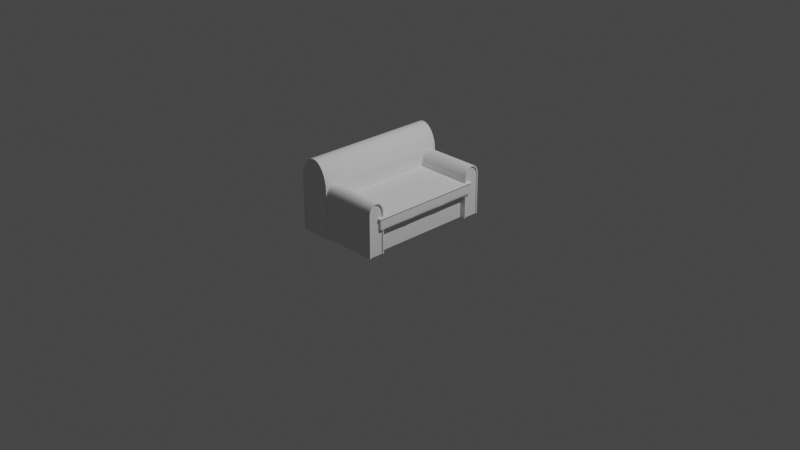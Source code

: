 # Source: sofa.blend  (saved by Blender 3.6.13; exported with 4.5.12 LTS)
import bpy
from mathutils import Matrix  # noqa: F401  (used for matrix-valued properties, if any)

bpy.ops.wm.read_factory_settings(use_empty=True)
scene = bpy.context.scene
scene.name = 'Scene'

# ---- collections
col_collection = bpy.data.collections.new('Collection'); scene.collection.children.link(col_collection)

# ---- world
world_world = bpy.data.worlds.new('World'); scene.world = world_world
world_world.use_nodes = True; world_world.node_tree.nodes.clear()
_N = world_world.node_tree.nodes; _L = world_world.node_tree.links
n0 = _N.new('ShaderNodeOutputWorld'); n0.name = 'World Output'; n0.location = (300, 300)
n1 = _N.new('ShaderNodeBackground'); n1.name = 'Background'; n1.location = (10, 300)
n1.inputs[0].default_value = (0.05088, 0.05088, 0.05088, 1.0)
_L.new(n1.outputs[0], n0.inputs[0])
n0.is_active_output = True
world_world.color = (0.05088, 0.05088, 0.05088)
world_world.use_sun_shadow = False
world_world.sun_shadow_jitter_overblur = 0.0

# ---- cameras
cam_camera = bpy.data.cameras.new('Camera')
cam_camera.clip_end = 100.0
cam_camera.ortho_scale = 7.314

# ---- lights
light_light = bpy.data.lights.new('Light', 'POINT')
light_light.transmission_factor = 0.0
light_light.energy = 1000.0
light_light.shadow_soft_size = 0.1
light_light.shadow_maximum_resolution = 0.006
light_light.use_absolute_resolution = True

# ---- meshes
me_x = bpy.data.meshes.new('Куб')
me_x.from_pydata([(-1.0, 0.0, -1.004), (-1.0, 0.0, -0.06291), (-1.0, 1.773, -1.004), (-1.0, 1.773, -0.06291), (1.0, 0.0, -1.004), (1.0, 0.0, -0.06291), (1.0, 1.773, -1.004), (1.0, 1.773, -0.06291), (-1.0, 1.773, -1.0), (-1.0, 1.773, 0.316), (-1.0, 2.196, -1.0), (-1.0, 2.196, 0.316), (1.0, 2.196, -1.0), (1.0, 2.196, 0.316), (-1.07, 1.721, 0.3637), (1.169, 1.719, 0.3709), (-1.071, 1.728, 0.4323), (1.168, 1.727, 0.4395), (-1.072, 1.746, 0.4983), (1.167, 1.744, 0.5054), (-1.073, 1.773, 0.5591), (1.166, 1.772, 0.5663), (-1.074, 1.809, 0.6125), (1.165, 1.808, 0.6197), (-1.074, 1.852, 0.6563), (1.165, 1.851, 0.6635), (-1.074, 1.901, 0.689), (1.164, 1.899, 0.6961), (-1.074, 1.953, 0.7091), (1.164, 1.952, 0.7163), (-1.074, 2.007, 0.716), (1.165, 2.005, 0.7232), (-1.074, 2.06, 0.7095), (1.165, 2.059, 0.7166), (-1.073, 2.111, 0.6896), (1.166, 2.11, 0.6968), (-1.072, 2.158, 0.6573), (1.166, 2.157, 0.6644), (-1.071, 2.198, 0.6137), (1.167, 2.197, 0.6209), (-1.07, 2.231, 0.5605), (1.169, 2.23, 0.5677), (-1.069, 2.255, 0.4998), (1.17, 2.253, 0.507), (-1.068, 2.268, 0.4339), (1.171, 2.267, 0.4411), (-1.067, 2.271, 0.3654), (1.172, 2.27, 0.3725), (-1.064, 1.727, -1.019), (1.175, 1.725, -1.007), (-1.06, 2.277, -1.016), (1.178, 2.276, -1.004), (1.169, 1.758, 0.3771), (1.168, 1.764, 0.4363), (1.167, 1.779, 0.4933), (1.166, 1.803, 0.5459), (1.165, 1.834, 0.592), (1.165, 1.871, 0.6298), (1.165, 1.913, 0.658), (1.165, 1.958, 0.6754), (1.165, 2.005, 0.6814), (1.165, 2.051, 0.6757), (1.166, 2.095, 0.6585), (1.167, 2.135, 0.6306), (1.167, 2.17, 0.593), (1.168, 2.198, 0.5471), (1.169, 2.219, 0.4947), (1.17, 2.231, 0.4378), (1.171, 2.233, 0.3786), (1.174, 1.763, -1.004), (1.177, 2.238, -1.002), (1.129, 1.758, 0.3767), (1.128, 1.764, 0.4359), (1.127, 1.78, 0.4929), (1.127, 1.803, 0.5455), (1.126, 1.834, 0.5915), (1.126, 1.871, 0.6294), (1.125, 1.913, 0.6576), (1.125, 1.959, 0.675), (1.126, 2.005, 0.681), (1.126, 2.051, 0.6753), (1.127, 2.095, 0.6581), (1.127, 2.136, 0.6302), (1.128, 2.17, 0.5926), (1.129, 2.199, 0.5467), (1.13, 2.219, 0.4943), (1.131, 2.231, 0.4374), (1.132, 2.233, 0.3782), (1.135, 1.763, -1.005), (1.138, 2.239, -1.002)], [], [(0, 1, 3, 2), (6, 7, 5, 4), (7, 3, 1, 5), (8, 9, 11, 10), (10, 11, 13, 12), (14, 15, 17, 16), (16, 17, 19, 18), (18, 19, 21, 20), (20, 21, 23, 22), (22, 23, 25, 24), (24, 25, 27, 26), (26, 27, 29, 28), (28, 29, 31, 30), (30, 31, 33, 32), (32, 33, 35, 34), (34, 35, 37, 36), (36, 37, 39, 38), (38, 39, 41, 40), (40, 41, 43, 42), (42, 43, 45, 44), (44, 45, 47, 46), (14, 46, 50, 48), (25, 23, 56, 57), (14, 16, 18, 20, 22, 24, 26, 28, 30, 32, 34, 36, 38, 40, 42, 44, 46), (72, 71, 87, 86, 85, 84, 83, 82, 81, 80, 79, 78, 77, 76, 75, 74, 73), (46, 47, 51, 50), (15, 14, 48, 49), (15, 49, 69, 52), (70, 68, 87, 89), (56, 55, 74, 75), (35, 33, 61, 62), (45, 43, 66, 67), (21, 19, 54, 55), (31, 29, 59, 60), (41, 39, 64, 65), (87, 71, 88, 89), (17, 15, 52, 53), (27, 25, 57, 58), (37, 35, 62, 63), (47, 45, 67, 68), (23, 21, 55, 56), (33, 31, 60, 61), (43, 41, 65, 66), (19, 17, 53, 54), (51, 47, 68, 70), (29, 27, 58, 59), (39, 37, 63, 64), (64, 63, 82, 83), (57, 56, 75, 76), (52, 69, 88, 71), (65, 64, 83, 84), (58, 57, 76, 77), (66, 65, 84, 85), (59, 58, 77, 78), (67, 66, 85, 86), (60, 59, 78, 79), (53, 52, 71, 72), (68, 67, 86, 87), (61, 60, 79, 80), (54, 53, 72, 73), (62, 61, 80, 81), (55, 54, 73, 74), (63, 62, 81, 82)])
_uv = me_x.uv_layers.new(name='UVКарта')
_uv.uv.foreach_set('vector', [0.375, 0.0, 0.625, 0.0, 0.625, 0.25, 0.375, 0.25, 0.375, 0.5, 0.625, 0.5, 0.625, 0.75, 0.375, 0.75, 0.625, 0.5, 0.875, 0.5, 0.875, 0.75, 0.625, 0.75, 0.375, 0.0, 0.625, 0.0, 0.625, 0.25, 0.375, 0.25, 0.375, 0.25, 0.625, 0.25, 0.625, 0.5, 0.375, 0.5, 0.5625, 0.5, 0.5625, 1.0, 0.5312, 1.0, 0.5312, 0.5, 0.5312, 0.5, 0.5312, 1.0, 0.5, 1.0, 0.5, 0.5, 0.5, 0.5, 0.5, 1.0, 0.4688, 1.0, 0.4688, 0.5, 0.4688, 0.5, 0.4688, 1.0, 0.4375, 1.0, 0.4375, 0.5, 0.4375, 0.5, 0.4375, 1.0, 0.4062, 1.0, 0.4062, 0.5, 0.4062, 0.5, 0.4062, 1.0, 0.375, 1.0, 0.375, 0.5, 0.375, 0.5, 0.375, 1.0, 0.3438, 1.0, 0.3438, 0.5, 0.3438, 0.5, 0.3438, 1.0, 0.3125, 1.0, 0.3125, 0.5, 0.3125, 0.5, 0.3125, 1.0, 0.2812, 1.0, 0.2812, 0.5, 0.2812, 0.5, 0.2812, 1.0, 0.25, 1.0, 0.25, 0.5, 0.25, 0.5, 0.25, 1.0, 0.2188, 1.0, 0.2188, 0.5, 0.2188, 0.5, 0.2188, 1.0, 0.1875, 1.0, 0.1875, 0.5, 0.1875, 0.5, 0.1875, 1.0, 0.1562, 1.0, 0.1562, 0.5, 0.1562, 0.5, 0.1562, 1.0, 0.125, 1.0, 0.125, 0.5, 0.125, 0.5, 0.125, 1.0, 0.09375, 1.0, 0.09375, 0.5, 0.09375, 0.5, 0.09375, 1.0, 0.0625, 1.0, 0.0625, 0.5, 0.5625, 0.5, 0.0625, 0.5, 0.0625, 0.5, 0.5625, 0.5, 0.4062, 1.0, 0.4375, 1.0, 0.4375, 1.0, 0.4062, 1.0, 0.5625, 0.5, 0.5312, 0.5, 0.5, 0.5, 0.4688, 0.5, 0.4375, 0.5, 0.4062, 0.5, 0.375, 0.5, 0.3438, 0.5, 0.3125, 0.5, 0.2812, 0.5, 0.25, 0.5, 0.2188, 0.5, 0.1875, 0.5, 0.1562, 0.5, 0.125, 0.5, 0.09375, 0.5, 0.0625, 0.5, 0.5312, 1.0, 0.5625, 1.0, 0.0625, 1.0, 0.09375, 1.0, 0.125, 1.0, 0.1562, 1.0, 0.1875, 1.0, 0.2188, 1.0, 0.25, 1.0, 0.2812, 1.0, 0.3125, 1.0, 0.3438, 1.0, 0.375, 1.0, 0.4062, 1.0, 0.4375, 1.0, 0.4688, 1.0, 0.5, 1.0, 0.0625, 0.5, 0.0625, 1.0, 0.0625, 1.0, 0.0625, 0.5, 0.5625, 1.0, 0.5625, 0.5, 0.5625, 0.5, 0.5625, 1.0, 0.5625, 1.0, 0.5625, 1.0, 0.5625, 1.0, 0.5625, 1.0, 0.0625, 1.0, 0.0625, 1.0, 0.0625, 1.0, 0.0625, 1.0, 0.4375, 1.0, 0.4688, 1.0, 0.4688, 1.0, 0.4375, 1.0, 0.25, 1.0, 0.2812, 1.0, 0.2812, 1.0, 0.25, 1.0, 0.09375, 1.0, 0.125, 1.0, 0.125, 1.0, 0.09375, 1.0, 0.4688, 1.0, 0.5, 1.0, 0.5, 1.0, 0.4688, 1.0, 0.3125, 1.0, 0.3438, 1.0, 0.3438, 1.0, 0.3125, 1.0, 0.1562, 1.0, 0.1875, 1.0, 0.1875, 1.0, 0.1562, 1.0, 0.0625, 1.0, 0.5625, 1.0, 0.5625, 1.0, 0.0625, 1.0, 0.5312, 1.0, 0.5625, 1.0, 0.5625, 1.0, 0.5312, 1.0, 0.375, 1.0, 0.4062, 1.0, 0.4062, 1.0, 0.375, 1.0, 0.2188, 1.0, 0.25, 1.0, 0.25, 1.0, 0.2188, 1.0, 0.0625, 1.0, 0.09375, 1.0, 0.09375, 1.0, 0.0625, 1.0, 0.4375, 1.0, 0.4688, 1.0, 0.4688, 1.0, 0.4375, 1.0, 0.2812, 1.0, 0.3125, 1.0, 0.3125, 1.0, 0.2812, 1.0, 0.125, 1.0, 0.1562, 1.0, 0.1562, 1.0, 0.125, 1.0, 0.5, 1.0, 0.5312, 1.0, 0.5312, 1.0, 0.5, 1.0, 0.0625, 1.0, 0.0625, 1.0, 0.0625, 1.0, 0.0625, 1.0, 0.3438, 1.0, 0.375, 1.0, 0.375, 1.0, 0.3438, 1.0, 0.1875, 1.0, 0.2188, 1.0, 0.2188, 1.0, 0.1875, 1.0, 0.1875, 1.0, 0.2188, 1.0, 0.2188, 1.0, 0.1875, 1.0, 0.4062, 1.0, 0.4375, 1.0, 0.4375, 1.0, 0.4062, 1.0, 0.5625, 1.0, 0.5625, 1.0, 0.5625, 1.0, 0.5625, 1.0, 0.1562, 1.0, 0.1875, 1.0, 0.1875, 1.0, 0.1562, 1.0, 0.375, 1.0, 0.4062, 1.0, 0.4062, 1.0, 0.375, 1.0, 0.125, 1.0, 0.1562, 1.0, 0.1562, 1.0, 0.125, 1.0, 0.3438, 1.0, 0.375, 1.0, 0.375, 1.0, 0.3438, 1.0, 0.09375, 1.0, 0.125, 1.0, 0.125, 1.0, 0.09375, 1.0, 0.3125, 1.0, 0.3438, 1.0, 0.3438, 1.0, 0.3125, 1.0, 0.5312, 1.0, 0.5625, 1.0, 0.5625, 1.0, 0.5312, 1.0, 0.0625, 1.0, 0.09375, 1.0, 0.09375, 1.0, 0.0625, 1.0, 0.2812, 1.0, 0.3125, 1.0, 0.3125, 1.0, 0.2812, 1.0, 0.5, 1.0, 0.5312, 1.0, 0.5312, 1.0, 0.5, 1.0, 0.25, 1.0, 0.2812, 1.0, 0.2812, 1.0, 0.25, 1.0, 0.4688, 1.0, 0.5, 1.0, 0.5, 1.0, 0.4688, 1.0, 0.2188, 1.0, 0.25, 1.0, 0.25, 1.0, 0.2188, 1.0])
me_x.update()
me_001 = bpy.data.meshes.new('Куб.001')
me_001.from_pydata([(-1.997, -3.44, -1.0), (-1.997, -3.44, -0.2307), (-1.997, -1.04, -1.0), (-1.997, -1.04, -0.2307), (2.217, -3.44, -1.0), (2.217, -3.44, -0.2307), (2.217, -1.04, -1.0), (2.217, -1.04, -0.2307), (-1.997, -3.338, -1.0), (-1.997, -3.338, -0.2307), (2.217, -3.338, -1.0), (2.217, -3.338, -0.2307), (-1.997, -1.203, -0.2307), (2.217, -1.203, -1.0), (-1.997, -1.203, -1.0), (2.217, -1.203, -0.2307), (2.125, -1.04, -1.0), (2.125, -1.033, -0.2307), (2.125, -3.44, -1.0), (2.125, -3.44, -0.2307), (2.125, -3.338, -0.2307), (2.125, -3.338, -1.0), (2.125, -1.203, -1.0), (2.125, -1.197, -0.2307), (-1.788, -1.04, -1.0), (-1.788, -3.44, -0.2307), (-1.788, -3.338, -1.0), (-1.788, -1.203, -1.0), (-1.788, -1.033, -0.2307), (-1.788, -3.44, -1.0), (-1.788, -3.338, -0.2307), (-1.788, -1.197, -0.2307), (-1.997, -3.44, -0.2922), (-1.997, -1.04, -0.2922), (2.217, -1.04, -0.2922), (2.217, -3.44, -0.2922), (2.217, -3.338, -0.2922), (-1.997, -3.338, -0.2922), (2.217, -1.203, -0.2922), (-1.997, -1.203, -0.2922), (2.125, -3.44, -0.2922), (2.125, -1.04, -0.2922), (-1.788, -1.04, -0.2922), (-1.788, -3.44, -0.2922), (0.1202, -2.36, -0.2307), (0.3416, -2.36, -0.2307), (0.1202, -2.181, -0.2307), (0.3416, -2.181, -0.2307), (0.1865, -2.34, -0.2829), (0.2752, -2.34, -0.2829), (0.1865, -2.201, -0.2829), (0.2752, -2.201, -0.2829), (0.1893, -2.34, -0.2015), (0.2724, -2.34, -0.2015), (0.1893, -2.201, -0.2015), (0.2724, -2.201, -0.2015), (2.092, -3.321, -0.2307), (-1.755, -3.321, -0.2307), (2.092, -1.22, -0.2307), (-1.755, -1.22, -0.2307), (2.172, -0.981, -0.2292), (2.268, -0.981, -0.2292), (2.268, -3.391, -0.2292), (2.268, -3.498, -0.2292), (2.268, -1.152, -0.2292), (-1.937, -0.981, -0.2292), (2.172, -3.498, -0.2292), (-1.937, -3.498, -0.2292), (2.268, -0.981, -0.2936), (2.268, -3.498, -0.2936), (2.268, -3.391, -0.2936), (2.268, -1.152, -0.2936), (2.172, -3.498, -0.2936), (2.172, -0.981, -0.2936), (-1.937, -0.981, -0.2936), (-1.937, -3.498, -0.2936), (-1.788, -3.338, -0.2994), (2.125, -3.338, -0.2994), (-1.788, -1.203, -0.2994), (2.125, -1.203, -0.2994), (-1.755, -3.321, -0.2994), (2.092, -3.321, -0.2994), (2.092, -1.22, -0.2994), (-1.755, -1.22, -0.2994)], [], [(39, 12, 3, 33), (7, 15, 64, 61), (11, 5, 63, 62), (43, 25, 1, 32), (21, 10, 4, 18), (30, 9, 1, 25), (31, 12, 9, 30), (22, 13, 10, 21), (19, 25, 67, 66), (32, 1, 9, 37), (34, 41, 73, 68), (16, 6, 13, 22), (28, 3, 12, 31), (37, 9, 12, 39), (7, 17, 23, 15), (24, 16, 22, 27), (27, 22, 21, 26), (15, 23, 20, 11), (11, 20, 19, 5), (26, 21, 18, 29), (15, 11, 62, 64), (41, 42, 74, 73), (33, 3, 28, 42), (8, 26, 29, 0), (14, 27, 26, 8), (2, 24, 27, 14), (17, 28, 31, 23), (57, 56, 45, 44), (20, 30, 25, 19), (35, 36, 70, 69), (18, 40, 43, 29), (2, 33, 42, 24), (24, 42, 41, 16), (4, 35, 40, 18), (8, 37, 39, 14), (6, 34, 38, 13), (0, 32, 37, 8), (13, 38, 36, 10), (29, 43, 32, 0), (10, 36, 35, 4), (16, 41, 34, 6), (14, 39, 33, 2), (45, 47, 51, 49), (56, 58, 47, 45), (58, 59, 46, 47), (59, 57, 44, 46), (49, 51, 55, 53), (44, 45, 49, 48), (46, 44, 48, 50), (47, 46, 50, 51), (55, 54, 52, 53), (48, 49, 53, 52), (50, 48, 52, 54), (51, 50, 54, 55), (20, 23, 79, 77), (30, 20, 77, 76), (59, 58, 82, 83), (56, 57, 80, 81), (73, 60, 61, 68), (70, 62, 63, 69), (71, 64, 62, 70), (68, 61, 64, 71), (69, 63, 66, 72), (74, 65, 60, 73), (72, 66, 67, 75), (40, 35, 69, 72), (5, 19, 66, 63), (38, 34, 68, 71), (42, 28, 65, 74), (25, 43, 75, 67), (36, 38, 71, 70), (17, 7, 61, 60), (43, 40, 72, 75), (28, 17, 60, 65), (78, 76, 80, 83), (79, 78, 83, 82), (77, 79, 82, 81), (76, 77, 81, 80), (58, 56, 81, 82), (57, 59, 83, 80), (23, 31, 78, 79), (31, 30, 76, 78)])
_k = {(0, 8): 1.0, (2, 24): 1.0, (6, 34): 1.0, (6, 13): 0.34794, (8, 14): 1.0, (4, 10): 0.34794, (10, 36): 1.0, (2, 14): 1.0, (13, 38): 1.0, (16, 41): 1.0, (0, 29): 1.0, (24, 42): 1.0, (40, 43): 1.0, (41, 42): 1.0, (35, 40): 1.0, (34, 38): 1.0, (36, 38): 1.0, (35, 36): 1.0, (34, 41): 1.0, (44, 45): 1.0, (46, 47): 1.0, (45, 47): 1.0, (44, 46): 1.0, (45, 56): 1.0, (47, 58): 1.0, (46, 59): 1.0, (44, 57): 1.0, (57, 59): 1.0, (58, 59): 1.0, (56, 58): 1.0, (56, 57): 1.0}
me_001.attributes.new('crease_edge', 'FLOAT', 'EDGE').data.foreach_set('value', [_k.get((min(e.vertices), max(e.vertices)), 0.0) for e in me_001.edges])
_uv = me_001.uv_layers.new(name='UVКарта')
_uv.uv.foreach_set('vector', [0.605, 0.233, 0.625, 0.233, 0.625, 0.25, 0.605, 0.25, 0.625, 0.5, 0.625, 0.517, 0.625, 0.517, 0.625, 0.5, 0.625, 0.7394, 0.625, 0.75, 0.625, 0.75, 0.625, 0.7394, 0.605, 0.9825, 0.625, 0.9825, 0.625, 1.0, 0.605, 1.0, 0.3674, 0.7394, 0.375, 0.7394, 0.375, 0.75, 0.3674, 0.75, 0.8575, 0.7394, 0.875, 0.7394, 0.875, 0.75, 0.8575, 0.75, 0.8575, 0.517, 0.875, 0.517, 0.875, 0.7394, 0.8575, 0.7394, 0.3674, 0.517, 0.375, 0.517, 0.375, 0.7394, 0.3674, 0.7394, 0.6326, 0.75, 0.8575, 0.75, 0.8575, 0.75, 0.6326, 0.75, 0.605, 0.0, 0.625, 0.0, 0.625, 0.01063, 0.605, 0.01063, 0.605, 0.5, 0.605, 0.4924, 0.605, 0.4924, 0.605, 0.5, 0.3674, 0.5, 0.375, 0.5, 0.375, 0.517, 0.3674, 0.517, 0.8575, 0.5, 0.875, 0.5, 0.875, 0.517, 0.8575, 0.517, 0.605, 0.01063, 0.625, 0.01063, 0.625, 0.233, 0.605, 0.233, 0.625, 0.5, 0.6326, 0.5, 0.6326, 0.517, 0.625, 0.517, 0.1425, 0.5, 0.3674, 0.5, 0.3674, 0.517, 0.1425, 0.517, 0.1425, 0.517, 0.3674, 0.517, 0.3674, 0.7394, 0.1425, 0.7394, 0.625, 0.517, 0.6326, 0.517, 0.6326, 0.7394, 0.625, 0.7394, 0.625, 0.7394, 0.6326, 0.7394, 0.6326, 0.75, 0.625, 0.75, 0.1425, 0.7394, 0.3674, 0.7394, 0.3674, 0.75, 0.1425, 0.75, 0.625, 0.517, 0.625, 0.7394, 0.625, 0.7394, 0.625, 0.517, 0.605, 0.4924, 0.605, 0.2675, 0.605, 0.2675, 0.605, 0.4924, 0.605, 0.25, 0.625, 0.25, 0.625, 0.2675, 0.605, 0.2675, 0.125, 0.7394, 0.1425, 0.7394, 0.1425, 0.75, 0.125, 0.75, 0.125, 0.517, 0.1425, 0.517, 0.1425, 0.7394, 0.125, 0.7394, 0.125, 0.5, 0.1425, 0.5, 0.1425, 0.517, 0.125, 0.517, 0.6326, 0.5, 0.8575, 0.5, 0.8575, 0.517, 0.6326, 0.517, 0.8575, 0.7394, 0.6326, 0.7394, 0.6326, 0.7394, 0.8575, 0.7394, 0.6326, 0.7394, 0.8575, 0.7394, 0.8575, 0.75, 0.6326, 0.75, 0.605, 0.75, 0.605, 0.7394, 0.605, 0.7394, 0.605, 0.75, 0.375, 0.7576, 0.605, 0.7576, 0.605, 0.9825, 0.375, 0.9825, 0.375, 0.25, 0.605, 0.25, 0.605, 0.2675, 0.375, 0.2675, 0.375, 0.2675, 0.605, 0.2675, 0.605, 0.4924, 0.375, 0.4924, 0.375, 0.75, 0.605, 0.75, 0.605, 0.7576, 0.375, 0.7576, 0.375, 0.01063, 0.605, 0.01063, 0.605, 0.233, 0.375, 0.233, 0.375, 0.5, 0.605, 0.5, 0.605, 0.517, 0.375, 0.517, 0.375, 0.0, 0.605, 0.0, 0.605, 0.01063, 0.375, 0.01063, 0.375, 0.517, 0.605, 0.517, 0.605, 0.7394, 0.375, 0.7394, 0.375, 0.9825, 0.605, 0.9825, 0.605, 1.0, 0.375, 1.0, 0.375, 0.7394, 0.605, 0.7394, 0.605, 0.75, 0.375, 0.75, 0.375, 0.4924, 0.605, 0.4924, 0.605, 0.5, 0.375, 0.5, 0.375, 0.233, 0.605, 0.233, 0.605, 0.25, 0.375, 0.25, 0.6326, 0.7394, 0.6326, 0.517, 0.6326, 0.517, 0.6326, 0.7394, 0.6326, 0.7394, 0.6326, 0.517, 0.6326, 0.517, 0.6326, 0.7394, 0.6326, 0.517, 0.8575, 0.517, 0.8575, 0.517, 0.6326, 0.517, 0.8575, 0.517, 0.8575, 0.7394, 0.8575, 0.7394, 0.8575, 0.517, 0.6326, 0.7394, 0.6326, 0.517, 0.6326, 0.517, 0.6326, 0.7394, 0.8575, 0.7394, 0.6326, 0.7394, 0.6326, 0.7394, 0.8575, 0.7394, 0.8575, 0.517, 0.8575, 0.7394, 0.8575, 0.7394, 0.8575, 0.517, 0.6326, 0.517, 0.8575, 0.517, 0.8575, 0.517, 0.6326, 0.517, 0.6326, 0.517, 0.8575, 0.517, 0.8575, 0.7394, 0.6326, 0.7394, 0.8575, 0.7394, 0.6326, 0.7394, 0.6326, 0.7394, 0.8575, 0.7394, 0.8575, 0.517, 0.8575, 0.7394, 0.8575, 0.7394, 0.8575, 0.517, 0.6326, 0.517, 0.8575, 0.517, 0.8575, 0.517, 0.6326, 0.517, 0.6326, 0.7394, 0.6326, 0.517, 0.6326, 0.517, 0.6326, 0.7394, 0.8575, 0.7394, 0.6326, 0.7394, 0.6326, 0.7394, 0.8575, 0.7394, 0.8575, 0.517, 0.6326, 0.517, 0.6326, 0.517, 0.8575, 0.517, 0.6326, 0.7394, 0.8575, 0.7394, 0.8575, 0.7394, 0.6326, 0.7394, 0.605, 0.4924, 0.625, 0.4924, 0.625, 0.5, 0.605, 0.5, 0.605, 0.7394, 0.625, 0.7394, 0.625, 0.75, 0.605, 0.75, 0.605, 0.517, 0.625, 0.517, 0.625, 0.7394, 0.605, 0.7394, 0.605, 0.5, 0.625, 0.5, 0.625, 0.517, 0.605, 0.517, 0.605, 0.75, 0.625, 0.75, 0.625, 0.7576, 0.605, 0.7576, 0.605, 0.2675, 0.625, 0.2675, 0.625, 0.4924, 0.605, 0.4924, 0.605, 0.7576, 0.625, 0.7576, 0.625, 0.9825, 0.605, 0.9825, 0.605, 0.7576, 0.605, 0.75, 0.605, 0.75, 0.605, 0.7576, 0.625, 0.75, 0.6326, 0.75, 0.6326, 0.75, 0.625, 0.75, 0.605, 0.517, 0.605, 0.5, 0.605, 0.5, 0.605, 0.517, 0.605, 0.2675, 0.625, 0.2675, 0.625, 0.2675, 0.605, 0.2675, 0.625, 0.9825, 0.605, 0.9825, 0.605, 0.9825, 0.625, 0.9825, 0.605, 0.7394, 0.605, 0.517, 0.605, 0.517, 0.605, 0.7394, 0.6326, 0.5, 0.625, 0.5, 0.625, 0.5, 0.6326, 0.5, 0.605, 0.9825, 0.605, 0.7576, 0.605, 0.7576, 0.605, 0.9825, 0.8575, 0.5, 0.6326, 0.5, 0.6326, 0.5, 0.8575, 0.5, 0.8575, 0.517, 0.8575, 0.7394, 0.8575, 0.7394, 0.8575, 0.517, 0.6326, 0.517, 0.8575, 0.517, 0.8575, 0.517, 0.6326, 0.517, 0.6326, 0.7394, 0.6326, 0.517, 0.6326, 0.517, 0.6326, 0.7394, 0.8575, 0.7394, 0.6326, 0.7394, 0.6326, 0.7394, 0.8575, 0.7394, 0.6326, 0.517, 0.6326, 0.7394, 0.6326, 0.7394, 0.6326, 0.517, 0.8575, 0.7394, 0.8575, 0.517, 0.8575, 0.517, 0.8575, 0.7394, 0.6326, 0.517, 0.8575, 0.517, 0.8575, 0.517, 0.6326, 0.517, 0.8575, 0.517, 0.8575, 0.7394, 0.8575, 0.7394, 0.8575, 0.517])
me_001.update()
me_003 = bpy.data.meshes.new('Куб.003')
me_003.from_pydata([(-1.997, -3.44, -1.0), (-1.997, -3.44, -0.2307), (-1.997, -1.04, -1.0), (-1.997, -1.04, -0.2307), (2.217, -3.44, -1.0), (2.217, -3.44, -0.2307), (2.217, -1.04, -1.0), (2.217, -1.04, -0.2307), (-1.997, -3.338, -1.0), (-1.997, -3.338, -0.2307), (2.217, -3.338, -1.0), (2.217, -3.338, -0.2307), (-1.997, -1.203, -0.2307), (2.217, -1.203, -1.0), (-1.997, -1.203, -1.0), (2.217, -1.203, -0.2307), (2.125, -1.04, -1.0), (2.125, -1.033, -0.2307), (2.125, -3.44, -1.0), (2.125, -3.44, -0.2307), (2.125, -3.338, -0.2307), (2.125, -3.338, -1.0), (2.125, -1.203, -1.0), (2.125, -1.197, -0.2307), (-1.788, -1.04, -1.0), (-1.788, -3.44, -0.2307), (-1.788, -3.338, -1.0), (-1.788, -1.203, -1.0), (-1.788, -1.033, -0.2307), (-1.788, -3.44, -1.0), (-1.788, -3.338, -0.2307), (-1.788, -1.197, -0.2307), (-1.997, -3.44, -0.2922), (-1.997, -1.04, -0.2922), (2.217, -1.04, -0.2922), (2.217, -3.44, -0.2922), (2.217, -3.338, -0.2922), (-1.997, -3.338, -0.2922), (2.217, -1.203, -0.2922), (-1.997, -1.203, -0.2922), (2.125, -3.44, -0.2922), (2.125, -1.04, -0.2922), (-1.788, -1.04, -0.2922), (-1.788, -3.44, -0.2922), (0.1202, -2.36, -0.2307), (0.3416, -2.36, -0.2307), (0.1202, -2.181, -0.2307), (0.3416, -2.181, -0.2307), (0.1865, -2.34, -0.2829), (0.2752, -2.34, -0.2829), (0.1865, -2.201, -0.2829), (0.2752, -2.201, -0.2829), (0.1893, -2.34, -0.2015), (0.2724, -2.34, -0.2015), (0.1893, -2.201, -0.2015), (0.2724, -2.201, -0.2015), (2.092, -3.321, -0.2307), (-1.755, -3.321, -0.2307), (2.092, -1.22, -0.2307), (-1.755, -1.22, -0.2307), (2.172, -0.981, -0.2292), (2.268, -0.981, -0.2292), (2.268, -3.391, -0.2292), (2.268, -3.498, -0.2292), (2.268, -1.152, -0.2292), (-1.937, -0.981, -0.2292), (2.172, -3.498, -0.2292), (-1.937, -3.498, -0.2292), (2.268, -0.981, -0.2936), (2.268, -3.498, -0.2936), (2.268, -3.391, -0.2936), (2.268, -1.152, -0.2936), (2.172, -3.498, -0.2936), (2.172, -0.981, -0.2936), (-1.937, -0.981, -0.2936), (-1.937, -3.498, -0.2936), (-1.788, -3.338, -0.2994), (2.125, -3.338, -0.2994), (-1.788, -1.203, -0.2994), (2.125, -1.203, -0.2994), (-1.755, -3.321, -0.2994), (2.092, -3.321, -0.2994), (2.092, -1.22, -0.2994), (-1.755, -1.22, -0.2994)], [], [(39, 12, 3, 33), (7, 15, 64, 61), (11, 5, 63, 62), (43, 25, 1, 32), (21, 10, 4, 18), (30, 9, 1, 25), (31, 12, 9, 30), (22, 13, 10, 21), (19, 25, 67, 66), (32, 1, 9, 37), (34, 41, 73, 68), (16, 6, 13, 22), (28, 3, 12, 31), (37, 9, 12, 39), (7, 17, 23, 15), (24, 16, 22, 27), (27, 22, 21, 26), (15, 23, 20, 11), (11, 20, 19, 5), (26, 21, 18, 29), (15, 11, 62, 64), (41, 42, 74, 73), (33, 3, 28, 42), (8, 26, 29, 0), (14, 27, 26, 8), (2, 24, 27, 14), (17, 28, 31, 23), (57, 56, 45, 44), (20, 30, 25, 19), (35, 36, 70, 69), (18, 40, 43, 29), (2, 33, 42, 24), (24, 42, 41, 16), (4, 35, 40, 18), (8, 37, 39, 14), (6, 34, 38, 13), (0, 32, 37, 8), (13, 38, 36, 10), (29, 43, 32, 0), (10, 36, 35, 4), (16, 41, 34, 6), (14, 39, 33, 2), (45, 47, 51, 49), (56, 58, 47, 45), (58, 59, 46, 47), (59, 57, 44, 46), (49, 51, 55, 53), (44, 45, 49, 48), (46, 44, 48, 50), (47, 46, 50, 51), (55, 54, 52, 53), (48, 49, 53, 52), (50, 48, 52, 54), (51, 50, 54, 55), (20, 23, 79, 77), (30, 20, 77, 76), (59, 58, 82, 83), (56, 57, 80, 81), (73, 60, 61, 68), (70, 62, 63, 69), (71, 64, 62, 70), (68, 61, 64, 71), (69, 63, 66, 72), (74, 65, 60, 73), (72, 66, 67, 75), (40, 35, 69, 72), (5, 19, 66, 63), (38, 34, 68, 71), (42, 28, 65, 74), (25, 43, 75, 67), (36, 38, 71, 70), (17, 7, 61, 60), (43, 40, 72, 75), (28, 17, 60, 65), (78, 76, 80, 83), (79, 78, 83, 82), (77, 79, 82, 81), (76, 77, 81, 80), (58, 56, 81, 82), (57, 59, 83, 80), (23, 31, 78, 79), (31, 30, 76, 78)])
_k = {(0, 8): 1.0, (2, 24): 1.0, (6, 34): 1.0, (6, 13): 0.34794, (8, 14): 1.0, (4, 10): 0.34794, (10, 36): 1.0, (2, 14): 1.0, (13, 38): 1.0, (16, 41): 1.0, (0, 29): 1.0, (24, 42): 1.0, (40, 43): 1.0, (41, 42): 1.0, (35, 40): 1.0, (34, 38): 1.0, (36, 38): 1.0, (35, 36): 1.0, (34, 41): 1.0, (44, 45): 1.0, (46, 47): 1.0, (45, 47): 1.0, (44, 46): 1.0, (45, 56): 1.0, (47, 58): 1.0, (46, 59): 1.0, (44, 57): 1.0, (57, 59): 1.0, (58, 59): 1.0, (56, 58): 1.0, (56, 57): 1.0}
me_003.attributes.new('crease_edge', 'FLOAT', 'EDGE').data.foreach_set('value', [_k.get((min(e.vertices), max(e.vertices)), 0.0) for e in me_003.edges])
_uv = me_003.uv_layers.new(name='UVКарта')
_uv.uv.foreach_set('vector', [0.605, 0.233, 0.625, 0.233, 0.625, 0.25, 0.605, 0.25, 0.625, 0.5, 0.625, 0.517, 0.625, 0.517, 0.625, 0.5, 0.625, 0.7394, 0.625, 0.75, 0.625, 0.75, 0.625, 0.7394, 0.605, 0.9825, 0.625, 0.9825, 0.625, 1.0, 0.605, 1.0, 0.3674, 0.7394, 0.375, 0.7394, 0.375, 0.75, 0.3674, 0.75, 0.8575, 0.7394, 0.875, 0.7394, 0.875, 0.75, 0.8575, 0.75, 0.8575, 0.517, 0.875, 0.517, 0.875, 0.7394, 0.8575, 0.7394, 0.3674, 0.517, 0.375, 0.517, 0.375, 0.7394, 0.3674, 0.7394, 0.6326, 0.75, 0.8575, 0.75, 0.8575, 0.75, 0.6326, 0.75, 0.605, 0.0, 0.625, 0.0, 0.625, 0.01063, 0.605, 0.01063, 0.605, 0.5, 0.605, 0.4924, 0.605, 0.4924, 0.605, 0.5, 0.3674, 0.5, 0.375, 0.5, 0.375, 0.517, 0.3674, 0.517, 0.8575, 0.5, 0.875, 0.5, 0.875, 0.517, 0.8575, 0.517, 0.605, 0.01063, 0.625, 0.01063, 0.625, 0.233, 0.605, 0.233, 0.625, 0.5, 0.6326, 0.5, 0.6326, 0.517, 0.625, 0.517, 0.1425, 0.5, 0.3674, 0.5, 0.3674, 0.517, 0.1425, 0.517, 0.1425, 0.517, 0.3674, 0.517, 0.3674, 0.7394, 0.1425, 0.7394, 0.625, 0.517, 0.6326, 0.517, 0.6326, 0.7394, 0.625, 0.7394, 0.625, 0.7394, 0.6326, 0.7394, 0.6326, 0.75, 0.625, 0.75, 0.1425, 0.7394, 0.3674, 0.7394, 0.3674, 0.75, 0.1425, 0.75, 0.625, 0.517, 0.625, 0.7394, 0.625, 0.7394, 0.625, 0.517, 0.605, 0.4924, 0.605, 0.2675, 0.605, 0.2675, 0.605, 0.4924, 0.605, 0.25, 0.625, 0.25, 0.625, 0.2675, 0.605, 0.2675, 0.125, 0.7394, 0.1425, 0.7394, 0.1425, 0.75, 0.125, 0.75, 0.125, 0.517, 0.1425, 0.517, 0.1425, 0.7394, 0.125, 0.7394, 0.125, 0.5, 0.1425, 0.5, 0.1425, 0.517, 0.125, 0.517, 0.6326, 0.5, 0.8575, 0.5, 0.8575, 0.517, 0.6326, 0.517, 0.8575, 0.7394, 0.6326, 0.7394, 0.6326, 0.7394, 0.8575, 0.7394, 0.6326, 0.7394, 0.8575, 0.7394, 0.8575, 0.75, 0.6326, 0.75, 0.605, 0.75, 0.605, 0.7394, 0.605, 0.7394, 0.605, 0.75, 0.375, 0.7576, 0.605, 0.7576, 0.605, 0.9825, 0.375, 0.9825, 0.375, 0.25, 0.605, 0.25, 0.605, 0.2675, 0.375, 0.2675, 0.375, 0.2675, 0.605, 0.2675, 0.605, 0.4924, 0.375, 0.4924, 0.375, 0.75, 0.605, 0.75, 0.605, 0.7576, 0.375, 0.7576, 0.375, 0.01063, 0.605, 0.01063, 0.605, 0.233, 0.375, 0.233, 0.375, 0.5, 0.605, 0.5, 0.605, 0.517, 0.375, 0.517, 0.375, 0.0, 0.605, 0.0, 0.605, 0.01063, 0.375, 0.01063, 0.375, 0.517, 0.605, 0.517, 0.605, 0.7394, 0.375, 0.7394, 0.375, 0.9825, 0.605, 0.9825, 0.605, 1.0, 0.375, 1.0, 0.375, 0.7394, 0.605, 0.7394, 0.605, 0.75, 0.375, 0.75, 0.375, 0.4924, 0.605, 0.4924, 0.605, 0.5, 0.375, 0.5, 0.375, 0.233, 0.605, 0.233, 0.605, 0.25, 0.375, 0.25, 0.6326, 0.7394, 0.6326, 0.517, 0.6326, 0.517, 0.6326, 0.7394, 0.6326, 0.7394, 0.6326, 0.517, 0.6326, 0.517, 0.6326, 0.7394, 0.6326, 0.517, 0.8575, 0.517, 0.8575, 0.517, 0.6326, 0.517, 0.8575, 0.517, 0.8575, 0.7394, 0.8575, 0.7394, 0.8575, 0.517, 0.6326, 0.7394, 0.6326, 0.517, 0.6326, 0.517, 0.6326, 0.7394, 0.8575, 0.7394, 0.6326, 0.7394, 0.6326, 0.7394, 0.8575, 0.7394, 0.8575, 0.517, 0.8575, 0.7394, 0.8575, 0.7394, 0.8575, 0.517, 0.6326, 0.517, 0.8575, 0.517, 0.8575, 0.517, 0.6326, 0.517, 0.6326, 0.517, 0.8575, 0.517, 0.8575, 0.7394, 0.6326, 0.7394, 0.8575, 0.7394, 0.6326, 0.7394, 0.6326, 0.7394, 0.8575, 0.7394, 0.8575, 0.517, 0.8575, 0.7394, 0.8575, 0.7394, 0.8575, 0.517, 0.6326, 0.517, 0.8575, 0.517, 0.8575, 0.517, 0.6326, 0.517, 0.6326, 0.7394, 0.6326, 0.517, 0.6326, 0.517, 0.6326, 0.7394, 0.8575, 0.7394, 0.6326, 0.7394, 0.6326, 0.7394, 0.8575, 0.7394, 0.8575, 0.517, 0.6326, 0.517, 0.6326, 0.517, 0.8575, 0.517, 0.6326, 0.7394, 0.8575, 0.7394, 0.8575, 0.7394, 0.6326, 0.7394, 0.605, 0.4924, 0.625, 0.4924, 0.625, 0.5, 0.605, 0.5, 0.605, 0.7394, 0.625, 0.7394, 0.625, 0.75, 0.605, 0.75, 0.605, 0.517, 0.625, 0.517, 0.625, 0.7394, 0.605, 0.7394, 0.605, 0.5, 0.625, 0.5, 0.625, 0.517, 0.605, 0.517, 0.605, 0.75, 0.625, 0.75, 0.625, 0.7576, 0.605, 0.7576, 0.605, 0.2675, 0.625, 0.2675, 0.625, 0.4924, 0.605, 0.4924, 0.605, 0.7576, 0.625, 0.7576, 0.625, 0.9825, 0.605, 0.9825, 0.605, 0.7576, 0.605, 0.75, 0.605, 0.75, 0.605, 0.7576, 0.625, 0.75, 0.6326, 0.75, 0.6326, 0.75, 0.625, 0.75, 0.605, 0.517, 0.605, 0.5, 0.605, 0.5, 0.605, 0.517, 0.605, 0.2675, 0.625, 0.2675, 0.625, 0.2675, 0.605, 0.2675, 0.625, 0.9825, 0.605, 0.9825, 0.605, 0.9825, 0.625, 0.9825, 0.605, 0.7394, 0.605, 0.517, 0.605, 0.517, 0.605, 0.7394, 0.6326, 0.5, 0.625, 0.5, 0.625, 0.5, 0.6326, 0.5, 0.605, 0.9825, 0.605, 0.7576, 0.605, 0.7576, 0.605, 0.9825, 0.8575, 0.5, 0.6326, 0.5, 0.6326, 0.5, 0.8575, 0.5, 0.8575, 0.517, 0.8575, 0.7394, 0.8575, 0.7394, 0.8575, 0.517, 0.6326, 0.517, 0.8575, 0.517, 0.8575, 0.517, 0.6326, 0.517, 0.6326, 0.7394, 0.6326, 0.517, 0.6326, 0.517, 0.6326, 0.7394, 0.8575, 0.7394, 0.6326, 0.7394, 0.6326, 0.7394, 0.8575, 0.7394, 0.6326, 0.517, 0.6326, 0.7394, 0.6326, 0.7394, 0.6326, 0.517, 0.8575, 0.7394, 0.8575, 0.517, 0.8575, 0.517, 0.8575, 0.7394, 0.6326, 0.517, 0.8575, 0.517, 0.8575, 0.517, 0.6326, 0.517, 0.8575, 0.517, 0.8575, 0.7394, 0.8575, 0.7394, 0.8575, 0.517])
me_003.update()
me_004 = bpy.data.meshes.new('Куб.004')
me_004.from_pydata([(-1.997, -3.44, -1.0), (-1.997, -3.44, -0.2307), (-1.997, -1.04, -1.0), (-1.997, -1.04, -0.2307), (2.217, -3.44, -1.0), (2.217, -3.44, -0.2307), (2.217, -1.04, -1.0), (2.217, -1.04, -0.2307), (-1.997, -3.338, -1.0), (-1.997, -3.338, -0.2307), (2.217, -3.338, -1.0), (2.217, -3.338, -0.2307), (-1.997, -1.203, -0.2307), (2.217, -1.203, -1.0), (-1.997, -1.203, -1.0), (2.217, -1.203, -0.2307), (2.125, -1.04, -1.0), (2.125, -1.033, -0.2307), (2.125, -3.44, -1.0), (2.125, -3.44, -0.2307), (2.125, -3.338, -0.2307), (2.125, -3.338, -1.0), (2.125, -1.203, -1.0), (2.125, -1.197, -0.2307), (-1.788, -1.04, -1.0), (-1.788, -3.44, -0.2307), (-1.788, -3.338, -1.0), (-1.788, -1.203, -1.0), (-1.788, -1.033, -0.2307), (-1.788, -3.44, -1.0), (-1.788, -3.338, -0.2307), (-1.788, -1.197, -0.2307), (-1.997, -3.44, -0.2922), (-1.997, -1.04, -0.2922), (2.217, -1.04, -0.2922), (2.217, -3.44, -0.2922), (2.217, -3.338, -0.2922), (-1.997, -3.338, -0.2922), (2.217, -1.203, -0.2922), (-1.997, -1.203, -0.2922), (2.125, -3.44, -0.2922), (2.125, -1.04, -0.2922), (-1.788, -1.04, -0.2922), (-1.788, -3.44, -0.2922), (0.1202, -2.36, -0.2307), (0.3416, -2.36, -0.2307), (0.1202, -2.181, -0.2307), (0.3416, -2.181, -0.2307), (0.1865, -2.34, -0.2829), (0.2752, -2.34, -0.2829), (0.1865, -2.201, -0.2829), (0.2752, -2.201, -0.2829), (0.1893, -2.34, -0.2015), (0.2724, -2.34, -0.2015), (0.1893, -2.201, -0.2015), (0.2724, -2.201, -0.2015), (2.092, -3.321, -0.2307), (-1.755, -3.321, -0.2307), (2.092, -1.22, -0.2307), (-1.755, -1.22, -0.2307), (2.172, -0.981, -0.2292), (2.268, -0.981, -0.2292), (2.268, -3.391, -0.2292), (2.268, -3.498, -0.2292), (2.268, -1.152, -0.2292), (-1.937, -0.981, -0.2292), (2.172, -3.498, -0.2292), (-1.937, -3.498, -0.2292), (2.268, -0.981, -0.2936), (2.268, -3.498, -0.2936), (2.268, -3.391, -0.2936), (2.268, -1.152, -0.2936), (2.172, -3.498, -0.2936), (2.172, -0.981, -0.2936), (-1.937, -0.981, -0.2936), (-1.937, -3.498, -0.2936), (-1.788, -3.338, -0.2994), (2.125, -3.338, -0.2994), (-1.788, -1.203, -0.2994), (2.125, -1.203, -0.2994), (-1.755, -3.321, -0.2994), (2.092, -3.321, -0.2994), (2.092, -1.22, -0.2994), (-1.755, -1.22, -0.2994)], [], [(39, 12, 3, 33), (7, 15, 64, 61), (11, 5, 63, 62), (43, 25, 1, 32), (21, 10, 4, 18), (30, 9, 1, 25), (31, 12, 9, 30), (22, 13, 10, 21), (19, 25, 67, 66), (32, 1, 9, 37), (34, 41, 73, 68), (16, 6, 13, 22), (28, 3, 12, 31), (37, 9, 12, 39), (7, 17, 23, 15), (24, 16, 22, 27), (27, 22, 21, 26), (15, 23, 20, 11), (11, 20, 19, 5), (26, 21, 18, 29), (15, 11, 62, 64), (41, 42, 74, 73), (33, 3, 28, 42), (8, 26, 29, 0), (14, 27, 26, 8), (2, 24, 27, 14), (17, 28, 31, 23), (57, 56, 45, 44), (20, 30, 25, 19), (35, 36, 70, 69), (18, 40, 43, 29), (2, 33, 42, 24), (24, 42, 41, 16), (4, 35, 40, 18), (8, 37, 39, 14), (6, 34, 38, 13), (0, 32, 37, 8), (13, 38, 36, 10), (29, 43, 32, 0), (10, 36, 35, 4), (16, 41, 34, 6), (14, 39, 33, 2), (45, 47, 51, 49), (56, 58, 47, 45), (58, 59, 46, 47), (59, 57, 44, 46), (49, 51, 55, 53), (44, 45, 49, 48), (46, 44, 48, 50), (47, 46, 50, 51), (55, 54, 52, 53), (48, 49, 53, 52), (50, 48, 52, 54), (51, 50, 54, 55), (20, 23, 79, 77), (30, 20, 77, 76), (59, 58, 82, 83), (56, 57, 80, 81), (73, 60, 61, 68), (70, 62, 63, 69), (71, 64, 62, 70), (68, 61, 64, 71), (69, 63, 66, 72), (74, 65, 60, 73), (72, 66, 67, 75), (40, 35, 69, 72), (5, 19, 66, 63), (38, 34, 68, 71), (42, 28, 65, 74), (25, 43, 75, 67), (36, 38, 71, 70), (17, 7, 61, 60), (43, 40, 72, 75), (28, 17, 60, 65), (78, 76, 80, 83), (79, 78, 83, 82), (77, 79, 82, 81), (76, 77, 81, 80), (58, 56, 81, 82), (57, 59, 83, 80), (23, 31, 78, 79), (31, 30, 76, 78)])
_k = {(0, 8): 1.0, (2, 24): 1.0, (6, 34): 1.0, (6, 13): 0.34794, (8, 14): 1.0, (4, 10): 0.34794, (10, 36): 1.0, (2, 14): 1.0, (13, 38): 1.0, (16, 41): 1.0, (0, 29): 1.0, (24, 42): 1.0, (40, 43): 1.0, (41, 42): 1.0, (35, 40): 1.0, (34, 38): 1.0, (36, 38): 1.0, (35, 36): 1.0, (34, 41): 1.0, (44, 45): 1.0, (46, 47): 1.0, (45, 47): 1.0, (44, 46): 1.0, (45, 56): 1.0, (47, 58): 1.0, (46, 59): 1.0, (44, 57): 1.0, (57, 59): 1.0, (58, 59): 1.0, (56, 58): 1.0, (56, 57): 1.0}
me_004.attributes.new('crease_edge', 'FLOAT', 'EDGE').data.foreach_set('value', [_k.get((min(e.vertices), max(e.vertices)), 0.0) for e in me_004.edges])
_uv = me_004.uv_layers.new(name='UVКарта')
_uv.uv.foreach_set('vector', [0.605, 0.233, 0.625, 0.233, 0.625, 0.25, 0.605, 0.25, 0.625, 0.5, 0.625, 0.517, 0.625, 0.517, 0.625, 0.5, 0.625, 0.7394, 0.625, 0.75, 0.625, 0.75, 0.625, 0.7394, 0.605, 0.9825, 0.625, 0.9825, 0.625, 1.0, 0.605, 1.0, 0.3674, 0.7394, 0.375, 0.7394, 0.375, 0.75, 0.3674, 0.75, 0.8575, 0.7394, 0.875, 0.7394, 0.875, 0.75, 0.8575, 0.75, 0.8575, 0.517, 0.875, 0.517, 0.875, 0.7394, 0.8575, 0.7394, 0.3674, 0.517, 0.375, 0.517, 0.375, 0.7394, 0.3674, 0.7394, 0.6326, 0.75, 0.8575, 0.75, 0.8575, 0.75, 0.6326, 0.75, 0.605, 0.0, 0.625, 0.0, 0.625, 0.01063, 0.605, 0.01063, 0.605, 0.5, 0.605, 0.4924, 0.605, 0.4924, 0.605, 0.5, 0.3674, 0.5, 0.375, 0.5, 0.375, 0.517, 0.3674, 0.517, 0.8575, 0.5, 0.875, 0.5, 0.875, 0.517, 0.8575, 0.517, 0.605, 0.01063, 0.625, 0.01063, 0.625, 0.233, 0.605, 0.233, 0.625, 0.5, 0.6326, 0.5, 0.6326, 0.517, 0.625, 0.517, 0.1425, 0.5, 0.3674, 0.5, 0.3674, 0.517, 0.1425, 0.517, 0.1425, 0.517, 0.3674, 0.517, 0.3674, 0.7394, 0.1425, 0.7394, 0.625, 0.517, 0.6326, 0.517, 0.6326, 0.7394, 0.625, 0.7394, 0.625, 0.7394, 0.6326, 0.7394, 0.6326, 0.75, 0.625, 0.75, 0.1425, 0.7394, 0.3674, 0.7394, 0.3674, 0.75, 0.1425, 0.75, 0.625, 0.517, 0.625, 0.7394, 0.625, 0.7394, 0.625, 0.517, 0.605, 0.4924, 0.605, 0.2675, 0.605, 0.2675, 0.605, 0.4924, 0.605, 0.25, 0.625, 0.25, 0.625, 0.2675, 0.605, 0.2675, 0.125, 0.7394, 0.1425, 0.7394, 0.1425, 0.75, 0.125, 0.75, 0.125, 0.517, 0.1425, 0.517, 0.1425, 0.7394, 0.125, 0.7394, 0.125, 0.5, 0.1425, 0.5, 0.1425, 0.517, 0.125, 0.517, 0.6326, 0.5, 0.8575, 0.5, 0.8575, 0.517, 0.6326, 0.517, 0.8575, 0.7394, 0.6326, 0.7394, 0.6326, 0.7394, 0.8575, 0.7394, 0.6326, 0.7394, 0.8575, 0.7394, 0.8575, 0.75, 0.6326, 0.75, 0.605, 0.75, 0.605, 0.7394, 0.605, 0.7394, 0.605, 0.75, 0.375, 0.7576, 0.605, 0.7576, 0.605, 0.9825, 0.375, 0.9825, 0.375, 0.25, 0.605, 0.25, 0.605, 0.2675, 0.375, 0.2675, 0.375, 0.2675, 0.605, 0.2675, 0.605, 0.4924, 0.375, 0.4924, 0.375, 0.75, 0.605, 0.75, 0.605, 0.7576, 0.375, 0.7576, 0.375, 0.01063, 0.605, 0.01063, 0.605, 0.233, 0.375, 0.233, 0.375, 0.5, 0.605, 0.5, 0.605, 0.517, 0.375, 0.517, 0.375, 0.0, 0.605, 0.0, 0.605, 0.01063, 0.375, 0.01063, 0.375, 0.517, 0.605, 0.517, 0.605, 0.7394, 0.375, 0.7394, 0.375, 0.9825, 0.605, 0.9825, 0.605, 1.0, 0.375, 1.0, 0.375, 0.7394, 0.605, 0.7394, 0.605, 0.75, 0.375, 0.75, 0.375, 0.4924, 0.605, 0.4924, 0.605, 0.5, 0.375, 0.5, 0.375, 0.233, 0.605, 0.233, 0.605, 0.25, 0.375, 0.25, 0.6326, 0.7394, 0.6326, 0.517, 0.6326, 0.517, 0.6326, 0.7394, 0.6326, 0.7394, 0.6326, 0.517, 0.6326, 0.517, 0.6326, 0.7394, 0.6326, 0.517, 0.8575, 0.517, 0.8575, 0.517, 0.6326, 0.517, 0.8575, 0.517, 0.8575, 0.7394, 0.8575, 0.7394, 0.8575, 0.517, 0.6326, 0.7394, 0.6326, 0.517, 0.6326, 0.517, 0.6326, 0.7394, 0.8575, 0.7394, 0.6326, 0.7394, 0.6326, 0.7394, 0.8575, 0.7394, 0.8575, 0.517, 0.8575, 0.7394, 0.8575, 0.7394, 0.8575, 0.517, 0.6326, 0.517, 0.8575, 0.517, 0.8575, 0.517, 0.6326, 0.517, 0.6326, 0.517, 0.8575, 0.517, 0.8575, 0.7394, 0.6326, 0.7394, 0.8575, 0.7394, 0.6326, 0.7394, 0.6326, 0.7394, 0.8575, 0.7394, 0.8575, 0.517, 0.8575, 0.7394, 0.8575, 0.7394, 0.8575, 0.517, 0.6326, 0.517, 0.8575, 0.517, 0.8575, 0.517, 0.6326, 0.517, 0.6326, 0.7394, 0.6326, 0.517, 0.6326, 0.517, 0.6326, 0.7394, 0.8575, 0.7394, 0.6326, 0.7394, 0.6326, 0.7394, 0.8575, 0.7394, 0.8575, 0.517, 0.6326, 0.517, 0.6326, 0.517, 0.8575, 0.517, 0.6326, 0.7394, 0.8575, 0.7394, 0.8575, 0.7394, 0.6326, 0.7394, 0.605, 0.4924, 0.625, 0.4924, 0.625, 0.5, 0.605, 0.5, 0.605, 0.7394, 0.625, 0.7394, 0.625, 0.75, 0.605, 0.75, 0.605, 0.517, 0.625, 0.517, 0.625, 0.7394, 0.605, 0.7394, 0.605, 0.5, 0.625, 0.5, 0.625, 0.517, 0.605, 0.517, 0.605, 0.75, 0.625, 0.75, 0.625, 0.7576, 0.605, 0.7576, 0.605, 0.2675, 0.625, 0.2675, 0.625, 0.4924, 0.605, 0.4924, 0.605, 0.7576, 0.625, 0.7576, 0.625, 0.9825, 0.605, 0.9825, 0.605, 0.7576, 0.605, 0.75, 0.605, 0.75, 0.605, 0.7576, 0.625, 0.75, 0.6326, 0.75, 0.6326, 0.75, 0.625, 0.75, 0.605, 0.517, 0.605, 0.5, 0.605, 0.5, 0.605, 0.517, 0.605, 0.2675, 0.625, 0.2675, 0.625, 0.2675, 0.605, 0.2675, 0.625, 0.9825, 0.605, 0.9825, 0.605, 0.9825, 0.625, 0.9825, 0.605, 0.7394, 0.605, 0.517, 0.605, 0.517, 0.605, 0.7394, 0.6326, 0.5, 0.625, 0.5, 0.625, 0.5, 0.6326, 0.5, 0.605, 0.9825, 0.605, 0.7576, 0.605, 0.7576, 0.605, 0.9825, 0.8575, 0.5, 0.6326, 0.5, 0.6326, 0.5, 0.8575, 0.5, 0.8575, 0.517, 0.8575, 0.7394, 0.8575, 0.7394, 0.8575, 0.517, 0.6326, 0.517, 0.8575, 0.517, 0.8575, 0.517, 0.6326, 0.517, 0.6326, 0.7394, 0.6326, 0.517, 0.6326, 0.517, 0.6326, 0.7394, 0.8575, 0.7394, 0.6326, 0.7394, 0.6326, 0.7394, 0.8575, 0.7394, 0.6326, 0.517, 0.6326, 0.7394, 0.6326, 0.7394, 0.6326, 0.517, 0.8575, 0.7394, 0.8575, 0.517, 0.8575, 0.517, 0.8575, 0.7394, 0.6326, 0.517, 0.8575, 0.517, 0.8575, 0.517, 0.6326, 0.517, 0.8575, 0.517, 0.8575, 0.7394, 0.8575, 0.7394, 0.8575, 0.517])
me_004.update()
me_x_1 = bpy.data.meshes.new('Цилиндр')
me_x_1.from_pydata([(0.6519, 1.041, -0.1537), (0.6519, 1.041, 1.218), (0.765, 1.031, -0.1537), (0.765, 1.031, 1.218), (0.8738, 0.9994, -0.1537), (0.8738, 0.9994, 1.218), (0.974, 0.9484, -0.1537), (0.974, 0.9484, 1.218), (1.062, 0.8798, -0.1537), (1.062, 0.8798, 1.218), (1.134, 0.7962, -0.1537), (1.134, 0.7962, 1.218), (1.188, 0.7008, -0.1537), (1.188, 0.7008, 1.218), (1.221, 0.5973, -0.1537), (1.221, 0.5973, 1.218), (0.08333, 0.5973, -0.1537), (0.08333, 0.5973, 1.218), (0.1163, 0.7008, -0.1537), (0.1163, 0.7008, 1.218), (0.1699, 0.7962, -0.1537), (0.1699, 0.7962, 1.218), (0.242, 0.8798, -0.1537), (0.242, 0.8798, 1.218), (0.3298, 0.9484, -0.1537), (0.3298, 0.9484, 1.218), (0.4301, 0.9994, -0.1537), (0.4301, 0.9994, 1.218), (0.5388, 1.031, -0.1537), (0.5388, 1.031, 1.218), (1.221, -0.5056, -0.1537), (1.221, -0.5056, 1.218), (0.08333, -0.5056, -0.1537), (0.08333, -0.5056, 1.218), (0.6519, 1.041, -0.2679), (0.765, 1.031, -0.2679), (0.8738, 0.9994, -0.2679), (0.974, 0.9484, -0.2679), (1.062, 0.8798, -0.2679), (1.134, 0.7962, -0.2679), (1.188, 0.7008, -0.2679), (1.221, 0.5973, -0.2679), (0.08333, 0.5973, -0.2679), (0.1163, 0.7008, -0.2679), (0.1699, 0.7962, -0.2679), (0.242, 0.8798, -0.2679), (0.3298, 0.9484, -0.2679), (0.4301, 0.9994, -0.2679), (0.5388, 1.031, -0.2679), (1.221, -0.5056, -0.2679), (0.08333, -0.5056, -0.2679), (0.7476, 0.98, 1.218), (0.6519, 0.9889, 1.218), (0.8395, 0.9534, 1.218), (0.9242, 0.9103, 1.218), (0.9985, 0.8523, 1.218), (1.059, 0.7816, 1.218), (1.105, 0.701, 1.218), (1.133, 0.6135, 1.218), (0.1991, 0.701, 1.218), (0.1712, 0.6135, 1.218), (0.2444, 0.7816, 1.218), (0.3054, 0.8523, 1.218), (0.3796, 0.9103, 1.218), (0.4644, 0.9534, 1.218), (0.5563, 0.98, 1.218), (0.1712, -0.4916, 1.218), (1.133, -0.4916, 1.218), (0.7476, 0.98, 1.215), (0.6519, 0.9889, 1.215), (0.8395, 0.9534, 1.215), (0.9242, 0.9103, 1.215), (0.9985, 0.8523, 1.215), (1.059, 0.7816, 1.215), (1.105, 0.701, 1.215), (1.133, 0.6135, 1.215), (0.1991, 0.701, 1.215), (0.1712, 0.6135, 1.215), (0.2444, 0.7816, 1.215), (0.3054, 0.8523, 1.215), (0.3796, 0.9103, 1.215), (0.4644, 0.9534, 1.215), (0.5563, 0.98, 1.215), (0.1712, -0.4916, 1.215), (1.133, -0.4916, 1.215), (0.6519, 1.015, -0.2679), (0.7562, 1.005, -0.2679), (0.8564, 0.9761, -0.2679), (0.9487, 0.9291, -0.2679), (1.03, 0.8658, -0.2679), (1.096, 0.7888, -0.2679), (1.146, 0.7009, -0.2679), (1.176, 0.6055, -0.2679), (0.128, 0.6055, -0.2679), (0.1584, 0.7009, -0.2679), (0.2077, 0.7888, -0.2679), (0.2742, 0.8658, -0.2679), (0.3551, 0.9291, -0.2679), (0.4475, 0.9761, -0.2679), (0.5477, 1.005, -0.2679), (0.128, -0.5013, -0.2679), (1.176, -0.5013, -0.2679), (0.6519, 1.015, -0.2687), (0.7562, 1.005, -0.2687), (0.8564, 0.9761, -0.2687), (0.9487, 0.9291, -0.2687), (1.03, 0.8658, -0.2687), (1.096, 0.7888, -0.2687), (1.146, 0.7009, -0.2687), (1.176, 0.6055, -0.2687), (0.128, 0.6055, -0.2687), (0.1584, 0.7009, -0.2687), (0.2077, 0.7888, -0.2687), (0.2742, 0.8658, -0.2687), (0.3551, 0.9291, -0.2687), (0.4475, 0.9761, -0.2687), (0.5477, 1.005, -0.2687), (0.128, -0.5013, -0.2687), (1.176, -0.5013, -0.2687)], [], [(0, 1, 3, 2), (2, 3, 5, 4), (4, 5, 7, 6), (6, 7, 9, 8), (8, 9, 11, 10), (10, 11, 13, 12), (12, 13, 15, 14), (16, 17, 19, 18), (18, 19, 21, 20), (20, 21, 23, 22), (22, 23, 25, 24), (24, 25, 27, 26), (26, 27, 29, 28), (28, 29, 1, 0), (17, 16, 32, 33), (14, 15, 31, 30), (21, 19, 59, 61), (24, 26, 47, 46), (48, 34, 85, 99), (30, 32, 50, 49), (8, 10, 39, 38), (20, 22, 45, 44), (4, 6, 37, 36), (0, 2, 35, 34), (32, 16, 42, 50), (16, 18, 43, 42), (26, 28, 48, 47), (10, 12, 40, 39), (22, 24, 46, 45), (6, 8, 38, 37), (14, 30, 49, 41), (18, 20, 44, 43), (28, 0, 34, 48), (2, 4, 36, 35), (12, 14, 41, 40), (66, 67, 84, 83), (1, 29, 65, 52), (5, 3, 51, 53), (15, 13, 57, 58), (27, 25, 63, 64), (11, 9, 55, 56), (23, 21, 61, 62), (7, 5, 53, 54), (3, 1, 52, 51), (17, 33, 66, 60), (19, 17, 60, 59), (29, 27, 64, 65), (13, 11, 56, 57), (31, 15, 58, 67), (25, 23, 62, 63), (9, 7, 54, 55), (33, 31, 67, 66), (69, 82, 81, 80, 79, 78, 76, 77, 83, 84, 75, 74, 73, 72, 71, 70, 68), (62, 61, 78, 79), (54, 53, 70, 71), (63, 62, 79, 80), (55, 54, 71, 72), (64, 63, 80, 81), (56, 55, 72, 73), (65, 64, 81, 82), (57, 56, 73, 74), (52, 65, 82, 69), (58, 57, 74, 75), (60, 66, 83, 77), (59, 60, 77, 76), (51, 52, 69, 68), (67, 58, 75, 84), (61, 59, 76, 78), (53, 51, 68, 70), (85, 86, 103, 102), (40, 41, 92, 91), (50, 42, 93, 100), (42, 43, 94, 93), (34, 35, 86, 85), (41, 49, 101, 92), (43, 44, 95, 94), (35, 36, 87, 86), (49, 50, 100, 101), (44, 45, 96, 95), (36, 37, 88, 87), (45, 46, 97, 96), (37, 38, 89, 88), (46, 47, 98, 97), (38, 39, 90, 89), (47, 48, 99, 98), (39, 40, 91, 90), (103, 104, 105, 106, 107, 108, 109, 118, 117, 110, 111, 112, 113, 114, 115, 116, 102), (92, 101, 118, 109), (94, 95, 112, 111), (86, 87, 104, 103), (101, 100, 117, 118), (95, 96, 113, 112), (87, 88, 105, 104), (96, 97, 114, 113), (88, 89, 106, 105), (97, 98, 115, 114), (89, 90, 107, 106), (98, 99, 116, 115), (90, 91, 108, 107), (99, 85, 102, 116), (91, 92, 109, 108), (100, 93, 110, 117), (93, 94, 111, 110)])
_uv = me_x_1.uv_layers.new(name='UVКарта')
_uv.uv.foreach_set('vector', [1.0, 0.5, 1.0, 1.0, 0.9688, 1.0, 0.9688, 0.5, 0.9688, 0.5, 0.9688, 1.0, 0.9375, 1.0, 0.9375, 0.5, 0.9375, 0.5, 0.9375, 1.0, 0.9062, 1.0, 0.9062, 0.5, 0.9062, 0.5, 0.9062, 1.0, 0.875, 1.0, 0.875, 0.5, 0.875, 0.5, 0.875, 1.0, 0.8438, 1.0, 0.8438, 0.5, 0.8438, 0.5, 0.8438, 1.0, 0.8125, 1.0, 0.8125, 0.5, 0.8125, 0.5, 0.8125, 1.0, 0.7812, 1.0, 0.7812, 0.5, 0.2188, 0.5, 0.2188, 1.0, 0.1875, 1.0, 0.1875, 0.5, 0.1875, 0.5, 0.1875, 1.0, 0.1562, 1.0, 0.1562, 0.5, 0.1562, 0.5, 0.1562, 1.0, 0.125, 1.0, 0.125, 0.5, 0.125, 0.5, 0.125, 1.0, 0.09375, 1.0, 0.09375, 0.5, 0.09375, 0.5, 0.09375, 1.0, 0.0625, 1.0, 0.0625, 0.5, 0.0625, 0.5, 0.0625, 1.0, 0.03125, 1.0, 0.03125, 0.5, 0.03125, 0.5, 0.03125, 1.0, 0.0, 1.0, 0.0, 0.5, 0.2188, 1.0, 0.2188, 0.5, 0.2188, 0.5, 0.2188, 1.0, 0.7812, 0.5, 0.7812, 1.0, 0.7812, 1.0, 0.7812, 0.5, 0.1562, 1.0, 0.1875, 1.0, 0.1875, 1.0, 0.1562, 1.0, 0.09375, 0.5, 0.0625, 0.5, 0.0625, 0.5, 0.09375, 0.5, 0.03125, 0.5, 0.0, 0.5, 0.0, 0.5, 0.03125, 0.5, 0.0, 0.0, 0.0, 0.0, 0.0, 0.0, 0.0, 0.0, 0.875, 0.5, 0.8438, 0.5, 0.8438, 0.5, 0.875, 0.5, 0.1562, 0.5, 0.125, 0.5, 0.125, 0.5, 0.1562, 0.5, 0.9375, 0.5, 0.9062, 0.5, 0.9062, 0.5, 0.9375, 0.5, 1.0, 0.5, 0.9688, 0.5, 0.9688, 0.5, 1.0, 0.5, 0.2188, 0.5, 0.2188, 0.5, 0.2188, 0.5, 0.2188, 0.5, 0.2188, 0.5, 0.1875, 0.5, 0.1875, 0.5, 0.2188, 0.5, 0.0625, 0.5, 0.03125, 0.5, 0.03125, 0.5, 0.0625, 0.5, 0.8438, 0.5, 0.8125, 0.5, 0.8125, 0.5, 0.8438, 0.5, 0.125, 0.5, 0.09375, 0.5, 0.09375, 0.5, 0.125, 0.5, 0.9062, 0.5, 0.875, 0.5, 0.875, 0.5, 0.9062, 0.5, 0.7812, 0.5, 0.7812, 0.5, 0.7812, 0.5, 0.7812, 0.5, 0.1875, 0.5, 0.1562, 0.5, 0.1562, 0.5, 0.1875, 0.5, 0.03125, 0.5, 0.0, 0.5, 0.0, 0.5, 0.03125, 0.5, 0.9688, 0.5, 0.9375, 0.5, 0.9375, 0.5, 0.9688, 0.5, 0.8125, 0.5, 0.7812, 0.5, 0.7812, 0.5, 0.8125, 0.5, 0.0, 0.0, 0.0, 0.0, 0.0, 0.0, 0.0, 0.0, 0.0, 1.0, 0.03125, 1.0, 0.03125, 1.0, 0.0, 1.0, 0.9375, 1.0, 0.9688, 1.0, 0.9688, 1.0, 0.9375, 1.0, 0.7812, 1.0, 0.8125, 1.0, 0.8125, 1.0, 0.7812, 1.0, 0.0625, 1.0, 0.09375, 1.0, 0.09375, 1.0, 0.0625, 1.0, 0.8438, 1.0, 0.875, 1.0, 0.875, 1.0, 0.8438, 1.0, 0.125, 1.0, 0.1562, 1.0, 0.1562, 1.0, 0.125, 1.0, 0.9062, 1.0, 0.9375, 1.0, 0.9375, 1.0, 0.9062, 1.0, 0.9688, 1.0, 1.0, 1.0, 1.0, 1.0, 0.9688, 1.0, 0.2188, 1.0, 0.2188, 1.0, 0.2188, 1.0, 0.2188, 1.0, 0.1875, 1.0, 0.2188, 1.0, 0.2188, 1.0, 0.1875, 1.0, 0.03125, 1.0, 0.0625, 1.0, 0.0625, 1.0, 0.03125, 1.0, 0.8125, 1.0, 0.8438, 1.0, 0.8438, 1.0, 0.8125, 1.0, 0.7812, 1.0, 0.7812, 1.0, 0.7812, 1.0, 0.7812, 1.0, 0.09375, 1.0, 0.125, 1.0, 0.125, 1.0, 0.09375, 1.0, 0.875, 1.0, 0.9062, 1.0, 0.9062, 1.0, 0.875, 1.0, 0.0, 0.0, 0.0, 0.0, 0.0, 0.0, 0.0, 0.0, 0.0, 1.0, 0.03125, 1.0, 0.0625, 1.0, 0.09375, 1.0, 0.125, 1.0, 0.1562, 1.0, 0.1875, 1.0, 0.2188, 1.0, 0.2188, 1.0, 0.7812, 1.0, 0.7812, 1.0, 0.8125, 1.0, 0.8438, 1.0, 0.875, 1.0, 0.9062, 1.0, 0.9375, 1.0, 0.9688, 1.0, 0.125, 1.0, 0.1562, 1.0, 0.1562, 1.0, 0.125, 1.0, 0.9062, 1.0, 0.9375, 1.0, 0.9375, 1.0, 0.9062, 1.0, 0.09375, 1.0, 0.125, 1.0, 0.125, 1.0, 0.09375, 1.0, 0.875, 1.0, 0.9062, 1.0, 0.9062, 1.0, 0.875, 1.0, 0.0625, 1.0, 0.09375, 1.0, 0.09375, 1.0, 0.0625, 1.0, 0.8438, 1.0, 0.875, 1.0, 0.875, 1.0, 0.8438, 1.0, 0.03125, 1.0, 0.0625, 1.0, 0.0625, 1.0, 0.03125, 1.0, 0.8125, 1.0, 0.8438, 1.0, 0.8438, 1.0, 0.8125, 1.0, 0.0, 1.0, 0.03125, 1.0, 0.03125, 1.0, 0.0, 1.0, 0.7812, 1.0, 0.8125, 1.0, 0.8125, 1.0, 0.7812, 1.0, 0.2188, 1.0, 0.2188, 1.0, 0.2188, 1.0, 0.2188, 1.0, 0.1875, 1.0, 0.2188, 1.0, 0.2188, 1.0, 0.1875, 1.0, 0.9688, 1.0, 1.0, 1.0, 1.0, 1.0, 0.9688, 1.0, 0.7812, 1.0, 0.7812, 1.0, 0.7812, 1.0, 0.7812, 1.0, 0.1562, 1.0, 0.1875, 1.0, 0.1875, 1.0, 0.1562, 1.0, 0.9375, 1.0, 0.9688, 1.0, 0.9688, 1.0, 0.9375, 1.0, 1.0, 0.5, 0.9688, 0.5, 0.9688, 0.5, 1.0, 0.5, 0.8125, 0.5, 0.7812, 0.5, 0.7812, 0.5, 0.8125, 0.5, 0.2188, 0.5, 0.2188, 0.5, 0.2188, 0.5, 0.2188, 0.5, 0.2188, 0.5, 0.1875, 0.5, 0.1875, 0.5, 0.2188, 0.5, 1.0, 0.5, 0.9688, 0.5, 0.9688, 0.5, 1.0, 0.5, 0.7812, 0.5, 0.7812, 0.5, 0.7812, 0.5, 0.7812, 0.5, 0.1875, 0.5, 0.1562, 0.5, 0.1562, 0.5, 0.1875, 0.5, 0.9688, 0.5, 0.9375, 0.5, 0.9375, 0.5, 0.9688, 0.5, 0.0, 0.0, 0.0, 0.0, 0.0, 0.0, 0.0, 0.0, 0.1562, 0.5, 0.125, 0.5, 0.125, 0.5, 0.1562, 0.5, 0.9375, 0.5, 0.9062, 0.5, 0.9062, 0.5, 0.9375, 0.5, 0.125, 0.5, 0.09375, 0.5, 0.09375, 0.5, 0.125, 0.5, 0.9062, 0.5, 0.875, 0.5, 0.875, 0.5, 0.9062, 0.5, 0.09375, 0.5, 0.0625, 0.5, 0.0625, 0.5, 0.09375, 0.5, 0.875, 0.5, 0.8438, 0.5, 0.8438, 0.5, 0.875, 0.5, 0.0625, 0.5, 0.03125, 0.5, 0.03125, 0.5, 0.0625, 0.5, 0.8438, 0.5, 0.8125, 0.5, 0.8125, 0.5, 0.8438, 0.5, 0.9688, 0.5, 0.9375, 0.5, 0.9062, 0.5, 0.875, 0.5, 0.8438, 0.5, 0.8125, 0.5, 0.7812, 0.5, 0.7812, 0.5, 0.2188, 0.5, 0.2188, 0.5, 0.1875, 0.5, 0.1562, 0.5, 0.125, 0.5, 0.09375, 0.5, 0.0625, 0.5, 0.03125, 0.5, 0.0, 0.5, 0.7812, 0.5, 0.7812, 0.5, 0.7812, 0.5, 0.7812, 0.5, 0.1875, 0.5, 0.1562, 0.5, 0.1562, 0.5, 0.1875, 0.5, 0.9688, 0.5, 0.9375, 0.5, 0.9375, 0.5, 0.9688, 0.5, 0.0, 0.0, 0.0, 0.0, 0.0, 0.0, 0.0, 0.0, 0.1562, 0.5, 0.125, 0.5, 0.125, 0.5, 0.1562, 0.5, 0.9375, 0.5, 0.9062, 0.5, 0.9062, 0.5, 0.9375, 0.5, 0.125, 0.5, 0.09375, 0.5, 0.09375, 0.5, 0.125, 0.5, 0.9062, 0.5, 0.875, 0.5, 0.875, 0.5, 0.9062, 0.5, 0.09375, 0.5, 0.0625, 0.5, 0.0625, 0.5, 0.09375, 0.5, 0.875, 0.5, 0.8438, 0.5, 0.8438, 0.5, 0.875, 0.5, 0.0625, 0.5, 0.03125, 0.5, 0.03125, 0.5, 0.0625, 0.5, 0.8438, 0.5, 0.8125, 0.5, 0.8125, 0.5, 0.8438, 0.5, 0.03125, 0.5, 0.0, 0.5, 0.0, 0.5, 0.03125, 0.5, 0.8125, 0.5, 0.7812, 0.5, 0.7812, 0.5, 0.8125, 0.5, 0.2188, 0.5, 0.2188, 0.5, 0.2188, 0.5, 0.2188, 0.5, 0.2188, 0.5, 0.1875, 0.5, 0.1875, 0.5, 0.2188, 0.5])
me_x_1.update()

# ---- objects
ob_light = bpy.data.objects.new('Light', light_light)
ob_camera = bpy.data.objects.new('Camera', cam_camera)
ob_x = bpy.data.objects.new('Куб', me_x)
ob_001 = bpy.data.objects.new('Куб.001', me_001)
ob_002 = bpy.data.objects.new('Куб.002', me_003)
ob_003 = bpy.data.objects.new('Куб.003', me_004)
ob_x_1 = bpy.data.objects.new('Цилиндр', me_x_1)

# ---- transforms, parenting, visibility, modifiers, constraints
ob_light.location = (4.076, 1.005, 5.904)
ob_light.rotation_euler = (0.6503, 0.05522, 1.866)
ob_light.lock_rotations_4d = False
ob_light.empty_display_type = 'ARROWS'
ob_light.color = (0.0, 0.0, 0.0, 0.0)
ob_light.lineart.crease_threshold = 0.0
ob_camera.location = (7.359, -6.926, 4.958)
ob_camera.rotation_euler = (1.109, 0.0, 0.8149)
ob_camera.lock_rotations_4d = False
ob_camera.empty_display_type = 'ARROWS'
ob_camera.color = (0.0, 0.0, 0.0, 0.0)
ob_camera.display_type = 'WIRE'
ob_camera.lineart.crease_threshold = 0.0
ob_x.location = (0.0, 0.0, 0.2766)
ob_x.scale = (0.3248, 0.3248, 0.3248)
_m = ob_x.modifiers.new('Симметрия', 'MIRROR')
_m.use_axis = (False, True, False)
_m.use_clip = True
ob_001.location = (0.0, 0.0, 0.382)
ob_001.scale = (0.1777, 0.1777, 0.1777)
_m = ob_001.modifiers.new('Подразделения', 'SUBSURF')
ob_002.location = (0.0, 0.4231, 0.382)
ob_002.scale = (0.1777, 0.1879, 0.1777)
_m = ob_002.modifiers.new('Подразделения', 'SUBSURF')
ob_003.location = (0.0, 0.8058, 0.382)
ob_003.scale = (0.1777, 0.1777, 0.1777)
_m = ob_003.modifiers.new('Подразделения', 'SUBSURF')
ob_x_1.location = (-0.6197, 0.4728, 0.1963)
ob_x_1.rotation_euler = (1.571, -0.0, 0.0)
ob_x_1.scale = (0.3099, 0.5262, 1.0)

# ---- collection membership
col_collection.objects.link(ob_light)
col_collection.objects.link(ob_camera)
col_collection.objects.link(ob_x)
col_collection.objects.link(ob_001)
col_collection.objects.link(ob_002)
col_collection.objects.link(ob_003)
col_collection.objects.link(ob_x_1)

# ---- scene / render settings (as saved in the file)
scene.camera = ob_camera
scene.frame_start = 1; scene.frame_end = 250; scene.frame_set(1)
scene.render.engine = 'BLENDER_EEVEE_NEXT'
scene.cycles.sampling_pattern = 'TABULATED_SOBOL'
scene.view_settings.view_transform = 'Filmic'
bpy.context.view_layer.update()

